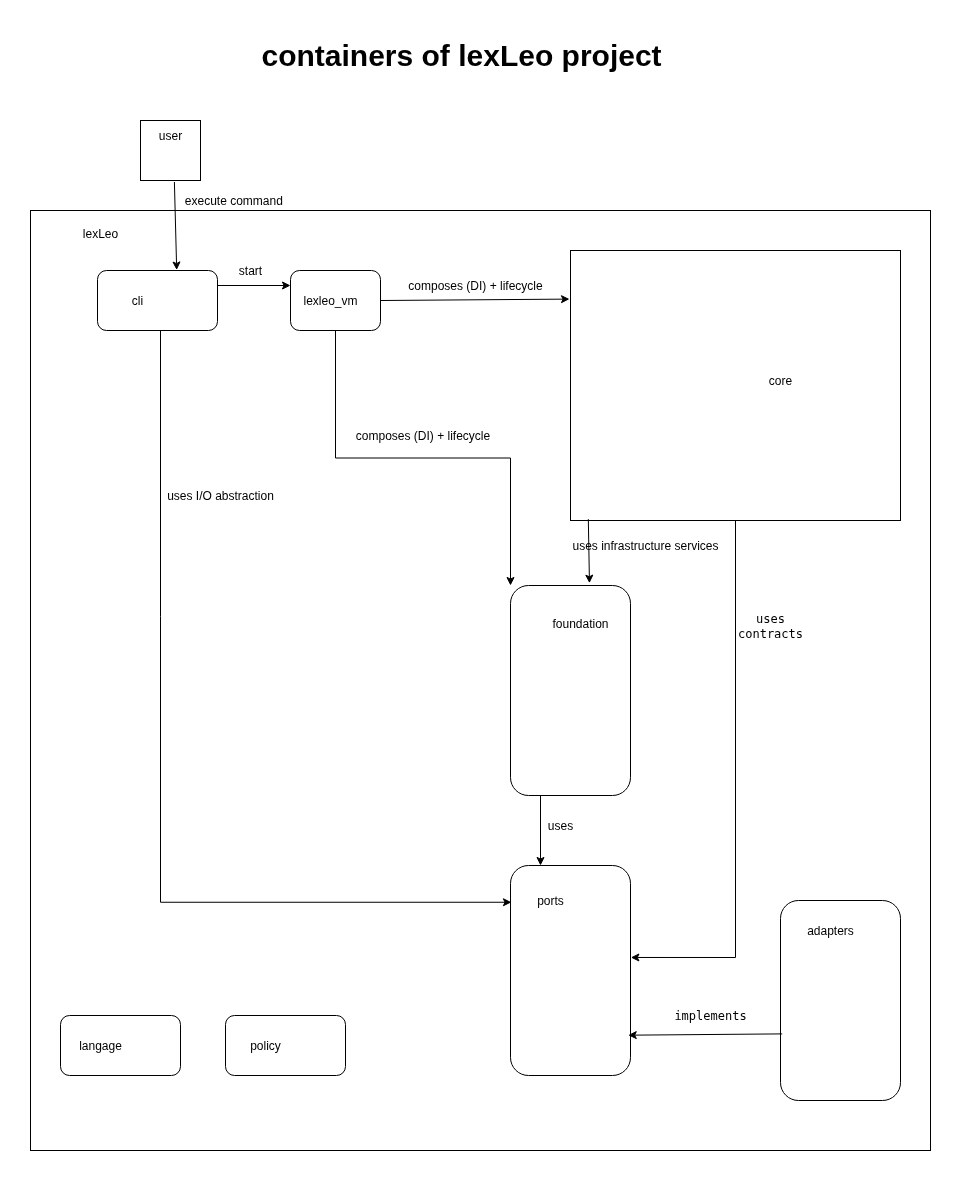

The diagram above was exported from draw.io. Its source (the exported page's mxGraphModel, read from the mxfile embedded in the PNG):
<mxGraphModel dx="1360" dy="843" grid="1" gridSize="10" guides="1" tooltips="1" connect="1" arrows="1" fold="1" page="1" pageScale="4" pageWidth="827" pageHeight="1169" math="0" shadow="0">
  <root>
    <mxCell id="0" />
    <mxCell id="1" parent="0" />
    <mxCell id="48j0XjyBEaUSK8Tgv--A-15" value="" style="rounded=0;whiteSpace=wrap;html=1;" vertex="1" parent="1">
      <mxGeometry x="240" y="290" width="900" height="940" as="geometry" />
    </mxCell>
    <mxCell id="0F6HlD762zG-4Q72jeD2-2" value="lexLeo&lt;div&gt;&lt;br&gt;&lt;/div&gt;" style="text;html=1;align=center;verticalAlign=middle;whiteSpace=wrap;rounded=0;" parent="1" vertex="1">
      <mxGeometry x="260" y="290" width="100" height="60" as="geometry" />
    </mxCell>
    <mxCell id="0F6HlD762zG-4Q72jeD2-3" value="" style="whiteSpace=wrap;html=1;aspect=fixed;" parent="1" vertex="1">
      <mxGeometry x="350" y="200" width="60" height="60" as="geometry" />
    </mxCell>
    <mxCell id="0F6HlD762zG-4Q72jeD2-4" value="user" style="text;html=1;align=center;verticalAlign=middle;whiteSpace=wrap;rounded=0;" parent="1" vertex="1">
      <mxGeometry x="350" y="200" width="60" height="30" as="geometry" />
    </mxCell>
    <mxCell id="0F6HlD762zG-4Q72jeD2-5" value="" style="endArrow=classic;html=1;rounded=0;entryX=0.66;entryY=-0.008;entryDx=0;entryDy=0;entryPerimeter=0;exitX=0.565;exitY=1.024;exitDx=0;exitDy=0;exitPerimeter=0;" parent="1" edge="1" target="48j0XjyBEaUSK8Tgv--A-20" source="0F6HlD762zG-4Q72jeD2-3">
      <mxGeometry width="50" height="50" relative="1" as="geometry">
        <mxPoint x="390" y="225" as="sourcePoint" />
        <mxPoint x="390" y="290" as="targetPoint" />
      </mxGeometry>
    </mxCell>
    <mxCell id="0F6HlD762zG-4Q72jeD2-8" value="execute command&amp;nbsp;" style="text;html=1;align=center;verticalAlign=middle;whiteSpace=wrap;rounded=0;" parent="1" vertex="1">
      <mxGeometry x="390" y="250" width="110" height="60" as="geometry" />
    </mxCell>
    <mxCell id="48j0XjyBEaUSK8Tgv--A-3" value="" style="rounded=0;whiteSpace=wrap;html=1;" vertex="1" parent="1">
      <mxGeometry x="780" y="330" width="330" height="270" as="geometry" />
    </mxCell>
    <mxCell id="48j0XjyBEaUSK8Tgv--A-4" value="core" style="text;html=1;align=center;verticalAlign=middle;whiteSpace=wrap;rounded=0;" vertex="1" parent="1">
      <mxGeometry x="960" y="445" width="60" height="30" as="geometry" />
    </mxCell>
    <mxCell id="48j0XjyBEaUSK8Tgv--A-5" value="" style="rounded=1;whiteSpace=wrap;html=1;" vertex="1" parent="1">
      <mxGeometry x="435" y="1095" width="120" height="60" as="geometry" />
    </mxCell>
    <mxCell id="48j0XjyBEaUSK8Tgv--A-6" value="policy" style="text;html=1;align=center;verticalAlign=middle;whiteSpace=wrap;rounded=0;" vertex="1" parent="1">
      <mxGeometry x="445" y="1110" width="60" height="30" as="geometry" />
    </mxCell>
    <mxCell id="48j0XjyBEaUSK8Tgv--A-7" value="" style="rounded=1;whiteSpace=wrap;html=1;" vertex="1" parent="1">
      <mxGeometry x="500" y="350" width="90" height="60" as="geometry" />
    </mxCell>
    <mxCell id="48j0XjyBEaUSK8Tgv--A-8" value="lexleo_vm" style="text;html=1;align=center;verticalAlign=middle;whiteSpace=wrap;rounded=0;" vertex="1" parent="1">
      <mxGeometry x="510" y="365" width="60" height="30" as="geometry" />
    </mxCell>
    <mxCell id="48j0XjyBEaUSK8Tgv--A-9" value="" style="rounded=1;whiteSpace=wrap;html=1;" vertex="1" parent="1">
      <mxGeometry x="720" y="665" width="120" height="210" as="geometry" />
    </mxCell>
    <mxCell id="48j0XjyBEaUSK8Tgv--A-10" value="foundation&lt;div&gt;&lt;br&gt;&lt;/div&gt;" style="text;html=1;align=center;verticalAlign=middle;whiteSpace=wrap;rounded=0;" vertex="1" parent="1">
      <mxGeometry x="760" y="695" width="60" height="30" as="geometry" />
    </mxCell>
    <mxCell id="48j0XjyBEaUSK8Tgv--A-11" value="" style="rounded=1;whiteSpace=wrap;html=1;" vertex="1" parent="1">
      <mxGeometry x="270" y="1095" width="120" height="60" as="geometry" />
    </mxCell>
    <mxCell id="48j0XjyBEaUSK8Tgv--A-12" value="langage" style="text;html=1;align=center;verticalAlign=middle;whiteSpace=wrap;rounded=0;" vertex="1" parent="1">
      <mxGeometry x="280" y="1110" width="60" height="30" as="geometry" />
    </mxCell>
    <mxCell id="48j0XjyBEaUSK8Tgv--A-16" value="" style="rounded=1;whiteSpace=wrap;html=1;" vertex="1" parent="1">
      <mxGeometry x="720" y="945" width="120" height="210" as="geometry" />
    </mxCell>
    <mxCell id="48j0XjyBEaUSK8Tgv--A-17" value="&lt;div&gt;ports&lt;/div&gt;" style="text;html=1;align=center;verticalAlign=middle;whiteSpace=wrap;rounded=0;" vertex="1" parent="1">
      <mxGeometry x="730" y="965" width="60" height="30" as="geometry" />
    </mxCell>
    <mxCell id="48j0XjyBEaUSK8Tgv--A-18" value="" style="rounded=1;whiteSpace=wrap;html=1;" vertex="1" parent="1">
      <mxGeometry x="990" y="980" width="120" height="200" as="geometry" />
    </mxCell>
    <mxCell id="48j0XjyBEaUSK8Tgv--A-19" value="&lt;div&gt;adapters&lt;/div&gt;" style="text;html=1;align=center;verticalAlign=middle;whiteSpace=wrap;rounded=0;" vertex="1" parent="1">
      <mxGeometry x="1010" y="995" width="60" height="30" as="geometry" />
    </mxCell>
    <mxCell id="48j0XjyBEaUSK8Tgv--A-20" value="" style="rounded=1;whiteSpace=wrap;html=1;" vertex="1" parent="1">
      <mxGeometry x="307" y="350" width="120" height="60" as="geometry" />
    </mxCell>
    <mxCell id="48j0XjyBEaUSK8Tgv--A-21" value="cli" style="text;html=1;align=center;verticalAlign=middle;whiteSpace=wrap;rounded=0;" vertex="1" parent="1">
      <mxGeometry x="317" y="365" width="60" height="30" as="geometry" />
    </mxCell>
    <mxCell id="48j0XjyBEaUSK8Tgv--A-25" value="&lt;code data-end=&quot;899&quot; data-start=&quot;883&quot;&gt;uses contracts&lt;/code&gt;" style="text;html=1;align=center;verticalAlign=middle;whiteSpace=wrap;rounded=0;" vertex="1" parent="1">
      <mxGeometry x="950" y="690" width="60" height="30" as="geometry" />
    </mxCell>
    <mxCell id="48j0XjyBEaUSK8Tgv--A-26" style="edgeStyle=orthogonalEdgeStyle;rounded=0;orthogonalLoop=1;jettySize=auto;html=1;entryX=1.003;entryY=0.438;entryDx=0;entryDy=0;entryPerimeter=0;" edge="1" parent="1" source="48j0XjyBEaUSK8Tgv--A-3" target="48j0XjyBEaUSK8Tgv--A-16">
      <mxGeometry relative="1" as="geometry" />
    </mxCell>
    <mxCell id="48j0XjyBEaUSK8Tgv--A-28" value="&lt;code data-end=&quot;899&quot; data-start=&quot;883&quot;&gt;implements&lt;/code&gt;" style="text;html=1;align=center;verticalAlign=middle;whiteSpace=wrap;rounded=0;" vertex="1" parent="1">
      <mxGeometry x="890" y="1080" width="60" height="30" as="geometry" />
    </mxCell>
    <mxCell id="48j0XjyBEaUSK8Tgv--A-30" value="uses infrastructure services" style="text;html=1;align=center;verticalAlign=middle;whiteSpace=wrap;rounded=0;" vertex="1" parent="1">
      <mxGeometry x="770" y="610" width="170" height="30" as="geometry" />
    </mxCell>
    <mxCell id="48j0XjyBEaUSK8Tgv--A-32" value="start" style="text;html=1;align=center;verticalAlign=middle;whiteSpace=wrap;rounded=0;" vertex="1" parent="1">
      <mxGeometry x="415" y="335" width="90" height="30" as="geometry" />
    </mxCell>
    <mxCell id="48j0XjyBEaUSK8Tgv--A-33" value="" style="endArrow=classic;html=1;rounded=0;exitX=1;exitY=0.5;exitDx=0;exitDy=0;entryX=-0.003;entryY=0.18;entryDx=0;entryDy=0;entryPerimeter=0;" edge="1" parent="1" source="48j0XjyBEaUSK8Tgv--A-7" target="48j0XjyBEaUSK8Tgv--A-3">
      <mxGeometry width="50" height="50" relative="1" as="geometry">
        <mxPoint x="690" y="780" as="sourcePoint" />
        <mxPoint x="740" y="730" as="targetPoint" />
      </mxGeometry>
    </mxCell>
    <mxCell id="48j0XjyBEaUSK8Tgv--A-34" value="composes (DI) + lifecycle" style="text;html=1;align=center;verticalAlign=middle;whiteSpace=wrap;rounded=0;" vertex="1" parent="1">
      <mxGeometry x="610" y="350" width="150" height="30" as="geometry" />
    </mxCell>
    <mxCell id="48j0XjyBEaUSK8Tgv--A-35" value="" style="endArrow=classic;html=1;rounded=0;exitX=0.5;exitY=1;exitDx=0;exitDy=0;entryX=0.008;entryY=0.175;entryDx=0;entryDy=0;entryPerimeter=0;edgeStyle=elbowEdgeStyle;" edge="1" parent="1" source="48j0XjyBEaUSK8Tgv--A-20" target="48j0XjyBEaUSK8Tgv--A-16">
      <mxGeometry width="50" height="50" relative="1" as="geometry">
        <mxPoint x="434.72" y="350" as="sourcePoint" />
        <mxPoint x="960.0000000000002" y="972" as="targetPoint" />
        <Array as="points">
          <mxPoint x="370" y="820" />
        </Array>
      </mxGeometry>
    </mxCell>
    <mxCell id="48j0XjyBEaUSK8Tgv--A-36" value="uses I/O abstraction" style="text;html=1;align=center;verticalAlign=middle;whiteSpace=wrap;rounded=0;" vertex="1" parent="1">
      <mxGeometry x="360" y="560" width="140" height="30" as="geometry" />
    </mxCell>
    <mxCell id="48j0XjyBEaUSK8Tgv--A-37" value="" style="endArrow=classic;html=1;rounded=0;exitX=0.25;exitY=1;exitDx=0;exitDy=0;entryX=0.25;entryY=0;entryDx=0;entryDy=0;" edge="1" parent="1" source="48j0XjyBEaUSK8Tgv--A-9" target="48j0XjyBEaUSK8Tgv--A-16">
      <mxGeometry width="50" height="50" relative="1" as="geometry">
        <mxPoint x="680" y="780" as="sourcePoint" />
        <mxPoint x="730" y="730" as="targetPoint" />
      </mxGeometry>
    </mxCell>
    <mxCell id="48j0XjyBEaUSK8Tgv--A-38" value="" style="endArrow=classic;html=1;rounded=0;exitX=0.054;exitY=0.995;exitDx=0;exitDy=0;exitPerimeter=0;entryX=0.658;entryY=-0.011;entryDx=0;entryDy=0;entryPerimeter=0;" edge="1" parent="1" source="48j0XjyBEaUSK8Tgv--A-3" target="48j0XjyBEaUSK8Tgv--A-9">
      <mxGeometry width="50" height="50" relative="1" as="geometry">
        <mxPoint x="680" y="780" as="sourcePoint" />
        <mxPoint x="730" y="730" as="targetPoint" />
      </mxGeometry>
    </mxCell>
    <mxCell id="48j0XjyBEaUSK8Tgv--A-40" value="" style="endArrow=classic;html=1;rounded=0;exitX=1;exitY=0.25;exitDx=0;exitDy=0;entryX=0;entryY=0.25;entryDx=0;entryDy=0;" edge="1" parent="1" source="48j0XjyBEaUSK8Tgv--A-20" target="48j0XjyBEaUSK8Tgv--A-7">
      <mxGeometry width="50" height="50" relative="1" as="geometry">
        <mxPoint x="770" y="780" as="sourcePoint" />
        <mxPoint x="820" y="730" as="targetPoint" />
      </mxGeometry>
    </mxCell>
    <mxCell id="48j0XjyBEaUSK8Tgv--A-45" value="" style="endArrow=classic;html=1;rounded=0;exitX=0.014;exitY=0.667;exitDx=0;exitDy=0;exitPerimeter=0;entryX=0.981;entryY=0.808;entryDx=0;entryDy=0;entryPerimeter=0;" edge="1" parent="1" source="48j0XjyBEaUSK8Tgv--A-18" target="48j0XjyBEaUSK8Tgv--A-16">
      <mxGeometry width="50" height="50" relative="1" as="geometry">
        <mxPoint x="770" y="780" as="sourcePoint" />
        <mxPoint x="820" y="730" as="targetPoint" />
      </mxGeometry>
    </mxCell>
    <mxCell id="48j0XjyBEaUSK8Tgv--A-46" value="uses" style="text;html=1;align=center;verticalAlign=middle;whiteSpace=wrap;rounded=0;" vertex="1" parent="1">
      <mxGeometry x="740" y="890" width="60" height="30" as="geometry" />
    </mxCell>
    <mxCell id="48j0XjyBEaUSK8Tgv--A-47" value="" style="endArrow=classic;html=1;rounded=0;exitX=0.5;exitY=1;exitDx=0;exitDy=0;entryX=0;entryY=0;entryDx=0;entryDy=0;edgeStyle=orthogonalEdgeStyle;" edge="1" parent="1" source="48j0XjyBEaUSK8Tgv--A-7" target="48j0XjyBEaUSK8Tgv--A-9">
      <mxGeometry width="50" height="50" relative="1" as="geometry">
        <mxPoint x="770" y="780" as="sourcePoint" />
        <mxPoint x="820" y="730" as="targetPoint" />
      </mxGeometry>
    </mxCell>
    <mxCell id="48j0XjyBEaUSK8Tgv--A-49" value="composes (DI) + lifecycle" style="text;html=1;align=center;verticalAlign=middle;whiteSpace=wrap;rounded=0;" vertex="1" parent="1">
      <mxGeometry x="555" y="500" width="155" height="30" as="geometry" />
    </mxCell>
    <mxCell id="48j0XjyBEaUSK8Tgv--A-50" value="&lt;h1 style=&quot;margin-top: 0px;&quot;&gt;&lt;font style=&quot;font-size: 30px;&quot;&gt;containers of lexLeo project&lt;/font&gt;&lt;/h1&gt;" style="text;html=1;whiteSpace=wrap;overflow=hidden;rounded=0;" vertex="1" parent="1">
      <mxGeometry x="468.75" y="110" width="442.5" height="40" as="geometry" />
    </mxCell>
  </root>
</mxGraphModel>